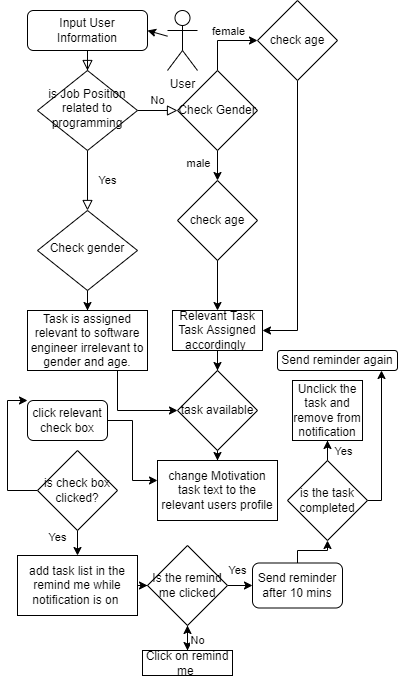

The diagram above was exported from draw.io. Its source (the exported page's mxGraphModel, read from the mxfile embedded in the PNG):
<mxGraphModel dx="806" dy="1762" grid="1" gridSize="10" guides="1" tooltips="1" connect="1" arrows="1" fold="1" page="1" pageScale="1" pageWidth="827" pageHeight="1169" math="0" shadow="0">
  <root>
    <mxCell id="WIyWlLk6GJQsqaUBKTNV-0" />
    <mxCell id="WIyWlLk6GJQsqaUBKTNV-1" parent="WIyWlLk6GJQsqaUBKTNV-0" />
    <mxCell id="WIyWlLk6GJQsqaUBKTNV-2" value="" style="rounded=0;html=1;jettySize=auto;orthogonalLoop=1;fontSize=11;endArrow=block;endFill=0;endSize=8;strokeWidth=1;shadow=0;labelBackgroundColor=none;edgeStyle=orthogonalEdgeStyle;" parent="WIyWlLk6GJQsqaUBKTNV-1" source="WIyWlLk6GJQsqaUBKTNV-3" target="WIyWlLk6GJQsqaUBKTNV-6" edge="1">
      <mxGeometry relative="1" as="geometry" />
    </mxCell>
    <mxCell id="WIyWlLk6GJQsqaUBKTNV-3" value="Input User Information" style="rounded=1;whiteSpace=wrap;html=1;fontSize=12;glass=0;strokeWidth=1;shadow=0;" parent="WIyWlLk6GJQsqaUBKTNV-1" vertex="1">
      <mxGeometry x="60" y="-20" width="120" height="40" as="geometry" />
    </mxCell>
    <mxCell id="WIyWlLk6GJQsqaUBKTNV-4" value="Yes" style="rounded=0;html=1;jettySize=auto;orthogonalLoop=1;fontSize=11;endArrow=block;endFill=0;endSize=8;strokeWidth=1;shadow=0;labelBackgroundColor=none;edgeStyle=orthogonalEdgeStyle;" parent="WIyWlLk6GJQsqaUBKTNV-1" source="WIyWlLk6GJQsqaUBKTNV-6" target="WIyWlLk6GJQsqaUBKTNV-10" edge="1">
      <mxGeometry y="20" relative="1" as="geometry">
        <mxPoint as="offset" />
      </mxGeometry>
    </mxCell>
    <mxCell id="WIyWlLk6GJQsqaUBKTNV-5" value="No" style="edgeStyle=orthogonalEdgeStyle;rounded=0;html=1;jettySize=auto;orthogonalLoop=1;fontSize=11;endArrow=block;endFill=0;endSize=8;strokeWidth=1;shadow=0;labelBackgroundColor=none;" parent="WIyWlLk6GJQsqaUBKTNV-1" source="WIyWlLk6GJQsqaUBKTNV-6" edge="1">
      <mxGeometry y="10" relative="1" as="geometry">
        <mxPoint as="offset" />
        <mxPoint x="210" y="80" as="targetPoint" />
      </mxGeometry>
    </mxCell>
    <mxCell id="WIyWlLk6GJQsqaUBKTNV-6" value="is Job Position related to programming" style="rhombus;whiteSpace=wrap;html=1;shadow=0;fontFamily=Helvetica;fontSize=12;align=center;strokeWidth=1;spacing=6;spacingTop=-4;" parent="WIyWlLk6GJQsqaUBKTNV-1" vertex="1">
      <mxGeometry x="70" y="40" width="100" height="80" as="geometry" />
    </mxCell>
    <mxCell id="tMS9eozOovBqIOgVOyCy-30" style="edgeStyle=orthogonalEdgeStyle;rounded=0;orthogonalLoop=1;jettySize=auto;html=1;entryX=0.5;entryY=0;entryDx=0;entryDy=0;" parent="WIyWlLk6GJQsqaUBKTNV-1" source="WIyWlLk6GJQsqaUBKTNV-10" target="tMS9eozOovBqIOgVOyCy-29" edge="1">
      <mxGeometry relative="1" as="geometry" />
    </mxCell>
    <mxCell id="WIyWlLk6GJQsqaUBKTNV-10" value="Check gender" style="rhombus;whiteSpace=wrap;html=1;shadow=0;fontFamily=Helvetica;fontSize=12;align=center;strokeWidth=1;spacing=6;spacingTop=-4;" parent="WIyWlLk6GJQsqaUBKTNV-1" vertex="1">
      <mxGeometry x="70" y="180" width="100" height="80" as="geometry" />
    </mxCell>
    <mxCell id="tMS9eozOovBqIOgVOyCy-0" value="User" style="shape=umlActor;verticalLabelPosition=bottom;verticalAlign=top;html=1;outlineConnect=0;" parent="WIyWlLk6GJQsqaUBKTNV-1" vertex="1">
      <mxGeometry x="200" y="-20" width="30" height="60" as="geometry" />
    </mxCell>
    <mxCell id="tMS9eozOovBqIOgVOyCy-10" value="" style="endArrow=classic;html=1;rounded=0;entryX=1;entryY=0.5;entryDx=0;entryDy=0;" parent="WIyWlLk6GJQsqaUBKTNV-1" source="tMS9eozOovBqIOgVOyCy-0" target="WIyWlLk6GJQsqaUBKTNV-3" edge="1">
      <mxGeometry width="50" height="50" relative="1" as="geometry">
        <mxPoint x="180" y="100" as="sourcePoint" />
        <mxPoint x="230" y="50" as="targetPoint" />
      </mxGeometry>
    </mxCell>
    <mxCell id="tMS9eozOovBqIOgVOyCy-15" style="edgeStyle=orthogonalEdgeStyle;rounded=0;orthogonalLoop=1;jettySize=auto;html=1;entryX=0;entryY=0.5;entryDx=0;entryDy=0;" parent="WIyWlLk6GJQsqaUBKTNV-1" source="tMS9eozOovBqIOgVOyCy-12" target="tMS9eozOovBqIOgVOyCy-13" edge="1">
      <mxGeometry relative="1" as="geometry" />
    </mxCell>
    <mxCell id="tMS9eozOovBqIOgVOyCy-19" value="female" style="edgeLabel;html=1;align=center;verticalAlign=middle;resizable=0;points=[];" parent="tMS9eozOovBqIOgVOyCy-15" vertex="1" connectable="0">
      <mxGeometry x="-0.3091" y="-3" relative="1" as="geometry">
        <mxPoint x="7" y="-16" as="offset" />
      </mxGeometry>
    </mxCell>
    <mxCell id="tMS9eozOovBqIOgVOyCy-33" style="edgeStyle=orthogonalEdgeStyle;rounded=0;orthogonalLoop=1;jettySize=auto;html=1;entryX=0.5;entryY=0;entryDx=0;entryDy=0;" parent="WIyWlLk6GJQsqaUBKTNV-1" source="tMS9eozOovBqIOgVOyCy-12" target="tMS9eozOovBqIOgVOyCy-14" edge="1">
      <mxGeometry relative="1" as="geometry" />
    </mxCell>
    <mxCell id="tMS9eozOovBqIOgVOyCy-34" value="male" style="edgeLabel;html=1;align=center;verticalAlign=middle;resizable=0;points=[];" parent="tMS9eozOovBqIOgVOyCy-33" vertex="1" connectable="0">
      <mxGeometry x="0.1116" relative="1" as="geometry">
        <mxPoint x="-20" as="offset" />
      </mxGeometry>
    </mxCell>
    <mxCell id="tMS9eozOovBqIOgVOyCy-12" value="Check Gender" style="rhombus;whiteSpace=wrap;html=1;" parent="WIyWlLk6GJQsqaUBKTNV-1" vertex="1">
      <mxGeometry x="210" y="40" width="80" height="80" as="geometry" />
    </mxCell>
    <mxCell id="cdeiLMiXNWxCIUSnBqAL-0" style="edgeStyle=orthogonalEdgeStyle;rounded=0;orthogonalLoop=1;jettySize=auto;html=1;entryX=1;entryY=0.5;entryDx=0;entryDy=0;" edge="1" parent="WIyWlLk6GJQsqaUBKTNV-1" source="tMS9eozOovBqIOgVOyCy-13" target="tMS9eozOovBqIOgVOyCy-36">
      <mxGeometry relative="1" as="geometry" />
    </mxCell>
    <mxCell id="tMS9eozOovBqIOgVOyCy-13" value="check age" style="rhombus;whiteSpace=wrap;html=1;" parent="WIyWlLk6GJQsqaUBKTNV-1" vertex="1">
      <mxGeometry x="290" y="-30" width="80" height="80" as="geometry" />
    </mxCell>
    <mxCell id="tMS9eozOovBqIOgVOyCy-37" style="edgeStyle=orthogonalEdgeStyle;rounded=0;orthogonalLoop=1;jettySize=auto;html=1;entryX=0.5;entryY=0;entryDx=0;entryDy=0;" parent="WIyWlLk6GJQsqaUBKTNV-1" source="tMS9eozOovBqIOgVOyCy-14" target="tMS9eozOovBqIOgVOyCy-36" edge="1">
      <mxGeometry relative="1" as="geometry" />
    </mxCell>
    <mxCell id="tMS9eozOovBqIOgVOyCy-14" value="check age" style="rhombus;whiteSpace=wrap;html=1;" parent="WIyWlLk6GJQsqaUBKTNV-1" vertex="1">
      <mxGeometry x="210" y="150" width="80" height="80" as="geometry" />
    </mxCell>
    <mxCell id="tMS9eozOovBqIOgVOyCy-45" style="edgeStyle=orthogonalEdgeStyle;rounded=0;orthogonalLoop=1;jettySize=auto;html=1;" parent="WIyWlLk6GJQsqaUBKTNV-1" source="tMS9eozOovBqIOgVOyCy-29" target="tMS9eozOovBqIOgVOyCy-40" edge="1">
      <mxGeometry relative="1" as="geometry">
        <Array as="points">
          <mxPoint x="150" y="380" />
        </Array>
      </mxGeometry>
    </mxCell>
    <mxCell id="tMS9eozOovBqIOgVOyCy-29" value="Task is assigned relevant to software engineer irrelevant to gender and age." style="rounded=0;whiteSpace=wrap;html=1;" parent="WIyWlLk6GJQsqaUBKTNV-1" vertex="1">
      <mxGeometry x="60" y="280" width="120" height="60" as="geometry" />
    </mxCell>
    <mxCell id="tMS9eozOovBqIOgVOyCy-39" style="edgeStyle=orthogonalEdgeStyle;rounded=0;orthogonalLoop=1;jettySize=auto;html=1;entryX=0.5;entryY=0;entryDx=0;entryDy=0;" parent="WIyWlLk6GJQsqaUBKTNV-1" source="tMS9eozOovBqIOgVOyCy-36" target="tMS9eozOovBqIOgVOyCy-40" edge="1">
      <mxGeometry relative="1" as="geometry">
        <mxPoint x="249.9999999999999" y="350" as="targetPoint" />
      </mxGeometry>
    </mxCell>
    <mxCell id="tMS9eozOovBqIOgVOyCy-36" value="Relevant Task Task Assigned accordingly&amp;nbsp;" style="rounded=0;whiteSpace=wrap;html=1;" parent="WIyWlLk6GJQsqaUBKTNV-1" vertex="1">
      <mxGeometry x="205" y="280" width="90" height="40" as="geometry" />
    </mxCell>
    <mxCell id="tMS9eozOovBqIOgVOyCy-46" style="edgeStyle=orthogonalEdgeStyle;rounded=0;orthogonalLoop=1;jettySize=auto;html=1;" parent="WIyWlLk6GJQsqaUBKTNV-1" source="tMS9eozOovBqIOgVOyCy-40" target="tMS9eozOovBqIOgVOyCy-44" edge="1">
      <mxGeometry relative="1" as="geometry" />
    </mxCell>
    <mxCell id="tMS9eozOovBqIOgVOyCy-40" value="task available" style="rhombus;whiteSpace=wrap;html=1;" parent="WIyWlLk6GJQsqaUBKTNV-1" vertex="1">
      <mxGeometry x="210" y="340" width="80" height="80" as="geometry" />
    </mxCell>
    <mxCell id="tMS9eozOovBqIOgVOyCy-44" value="change Motivation task text to the relevant users profile" style="rounded=0;whiteSpace=wrap;html=1;" parent="WIyWlLk6GJQsqaUBKTNV-1" vertex="1">
      <mxGeometry x="190" y="430" width="120" height="60" as="geometry" />
    </mxCell>
    <mxCell id="tMS9eozOovBqIOgVOyCy-52" value="" style="edgeStyle=orthogonalEdgeStyle;rounded=0;orthogonalLoop=1;jettySize=auto;html=1;" parent="WIyWlLk6GJQsqaUBKTNV-1" source="tMS9eozOovBqIOgVOyCy-49" target="tMS9eozOovBqIOgVOyCy-51" edge="1">
      <mxGeometry relative="1" as="geometry">
        <Array as="points">
          <mxPoint x="40" y="460" />
          <mxPoint x="40" y="370" />
        </Array>
      </mxGeometry>
    </mxCell>
    <mxCell id="tMS9eozOovBqIOgVOyCy-57" value="Yes" style="edgeStyle=orthogonalEdgeStyle;rounded=0;orthogonalLoop=1;jettySize=auto;html=1;" parent="WIyWlLk6GJQsqaUBKTNV-1" source="tMS9eozOovBqIOgVOyCy-49" target="tMS9eozOovBqIOgVOyCy-54" edge="1">
      <mxGeometry x="-0.4286" y="-20" relative="1" as="geometry">
        <Array as="points">
          <mxPoint x="120" y="500" />
          <mxPoint x="120" y="500" />
        </Array>
        <mxPoint as="offset" />
      </mxGeometry>
    </mxCell>
    <mxCell id="tMS9eozOovBqIOgVOyCy-49" value="is check box clicked?" style="rhombus;whiteSpace=wrap;html=1;" parent="WIyWlLk6GJQsqaUBKTNV-1" vertex="1">
      <mxGeometry x="70" y="420" width="80" height="80" as="geometry" />
    </mxCell>
    <mxCell id="tMS9eozOovBqIOgVOyCy-53" style="edgeStyle=orthogonalEdgeStyle;rounded=0;orthogonalLoop=1;jettySize=auto;html=1;entryX=0;entryY=0.333;entryDx=0;entryDy=0;entryPerimeter=0;" parent="WIyWlLk6GJQsqaUBKTNV-1" source="tMS9eozOovBqIOgVOyCy-51" target="tMS9eozOovBqIOgVOyCy-44" edge="1">
      <mxGeometry relative="1" as="geometry" />
    </mxCell>
    <mxCell id="tMS9eozOovBqIOgVOyCy-51" value="click relevant check box" style="rounded=1;whiteSpace=wrap;html=1;" parent="WIyWlLk6GJQsqaUBKTNV-1" vertex="1">
      <mxGeometry x="60" y="370" width="80" height="40" as="geometry" />
    </mxCell>
    <mxCell id="tMS9eozOovBqIOgVOyCy-59" value="" style="edgeStyle=orthogonalEdgeStyle;rounded=0;orthogonalLoop=1;jettySize=auto;html=1;" parent="WIyWlLk6GJQsqaUBKTNV-1" source="tMS9eozOovBqIOgVOyCy-54" target="tMS9eozOovBqIOgVOyCy-58" edge="1">
      <mxGeometry relative="1" as="geometry" />
    </mxCell>
    <mxCell id="tMS9eozOovBqIOgVOyCy-54" value="add task list in the remind me while notification is on&amp;nbsp;" style="rounded=0;whiteSpace=wrap;html=1;" parent="WIyWlLk6GJQsqaUBKTNV-1" vertex="1">
      <mxGeometry x="50" y="525" width="120" height="60" as="geometry" />
    </mxCell>
    <mxCell id="tMS9eozOovBqIOgVOyCy-61" value="" style="edgeStyle=orthogonalEdgeStyle;rounded=0;orthogonalLoop=1;jettySize=auto;html=1;" parent="WIyWlLk6GJQsqaUBKTNV-1" source="tMS9eozOovBqIOgVOyCy-58" target="tMS9eozOovBqIOgVOyCy-60" edge="1">
      <mxGeometry relative="1" as="geometry" />
    </mxCell>
    <mxCell id="tMS9eozOovBqIOgVOyCy-63" value="Yes" style="edgeStyle=orthogonalEdgeStyle;rounded=0;orthogonalLoop=1;jettySize=auto;html=1;" parent="WIyWlLk6GJQsqaUBKTNV-1" source="tMS9eozOovBqIOgVOyCy-58" target="tMS9eozOovBqIOgVOyCy-62" edge="1">
      <mxGeometry x="0.4544" y="15" relative="1" as="geometry">
        <mxPoint as="offset" />
      </mxGeometry>
    </mxCell>
    <mxCell id="tMS9eozOovBqIOgVOyCy-58" value="Is the remind me clicked" style="rhombus;whiteSpace=wrap;html=1;rounded=0;" parent="WIyWlLk6GJQsqaUBKTNV-1" vertex="1">
      <mxGeometry x="180" y="515" width="80" height="80" as="geometry" />
    </mxCell>
    <mxCell id="tMS9eozOovBqIOgVOyCy-64" value="No" style="edgeStyle=orthogonalEdgeStyle;rounded=0;orthogonalLoop=1;jettySize=auto;html=1;" parent="WIyWlLk6GJQsqaUBKTNV-1" source="tMS9eozOovBqIOgVOyCy-60" target="tMS9eozOovBqIOgVOyCy-58" edge="1">
      <mxGeometry x="0.0908" y="10" relative="1" as="geometry">
        <mxPoint as="offset" />
      </mxGeometry>
    </mxCell>
    <mxCell id="tMS9eozOovBqIOgVOyCy-60" value="Click on remind me&amp;nbsp;" style="whiteSpace=wrap;html=1;rounded=0;" parent="WIyWlLk6GJQsqaUBKTNV-1" vertex="1">
      <mxGeometry x="175" y="620" width="90" height="25" as="geometry" />
    </mxCell>
    <mxCell id="tMS9eozOovBqIOgVOyCy-66" style="edgeStyle=orthogonalEdgeStyle;rounded=0;orthogonalLoop=1;jettySize=auto;html=1;" parent="WIyWlLk6GJQsqaUBKTNV-1" source="tMS9eozOovBqIOgVOyCy-62" target="tMS9eozOovBqIOgVOyCy-65" edge="1">
      <mxGeometry relative="1" as="geometry">
        <Array as="points">
          <mxPoint x="330" y="520" />
          <mxPoint x="360" y="520" />
        </Array>
      </mxGeometry>
    </mxCell>
    <mxCell id="tMS9eozOovBqIOgVOyCy-62" value="Send reminder after 10 mins" style="rounded=1;whiteSpace=wrap;html=1;" parent="WIyWlLk6GJQsqaUBKTNV-1" vertex="1">
      <mxGeometry x="285" y="532.5" width="90" height="45" as="geometry" />
    </mxCell>
    <mxCell id="tMS9eozOovBqIOgVOyCy-68" value="" style="edgeStyle=orthogonalEdgeStyle;rounded=0;orthogonalLoop=1;jettySize=auto;html=1;" parent="WIyWlLk6GJQsqaUBKTNV-1" source="tMS9eozOovBqIOgVOyCy-65" target="tMS9eozOovBqIOgVOyCy-67" edge="1">
      <mxGeometry relative="1" as="geometry" />
    </mxCell>
    <mxCell id="tMS9eozOovBqIOgVOyCy-69" value="Yes" style="edgeLabel;html=1;align=center;verticalAlign=middle;resizable=0;points=[];" parent="tMS9eozOovBqIOgVOyCy-68" vertex="1" connectable="0">
      <mxGeometry x="0.5" y="-1" relative="1" as="geometry">
        <mxPoint x="14" y="-5" as="offset" />
      </mxGeometry>
    </mxCell>
    <mxCell id="tMS9eozOovBqIOgVOyCy-71" value="" style="edgeStyle=orthogonalEdgeStyle;rounded=0;orthogonalLoop=1;jettySize=auto;html=1;" parent="WIyWlLk6GJQsqaUBKTNV-1" source="tMS9eozOovBqIOgVOyCy-65" target="tMS9eozOovBqIOgVOyCy-70" edge="1">
      <mxGeometry relative="1" as="geometry">
        <Array as="points">
          <mxPoint x="414" y="470" />
        </Array>
      </mxGeometry>
    </mxCell>
    <mxCell id="tMS9eozOovBqIOgVOyCy-65" value="is the task completed" style="rhombus;whiteSpace=wrap;html=1;" parent="WIyWlLk6GJQsqaUBKTNV-1" vertex="1">
      <mxGeometry x="320" y="430" width="80" height="80" as="geometry" />
    </mxCell>
    <mxCell id="tMS9eozOovBqIOgVOyCy-67" value="Unclick the task and remove from notification" style="whiteSpace=wrap;html=1;" parent="WIyWlLk6GJQsqaUBKTNV-1" vertex="1">
      <mxGeometry x="325" y="350" width="70" height="60" as="geometry" />
    </mxCell>
    <mxCell id="tMS9eozOovBqIOgVOyCy-70" value="Send reminder again" style="rounded=1;whiteSpace=wrap;html=1;" parent="WIyWlLk6GJQsqaUBKTNV-1" vertex="1">
      <mxGeometry x="310" y="320" width="120" height="20" as="geometry" />
    </mxCell>
  </root>
</mxGraphModel>